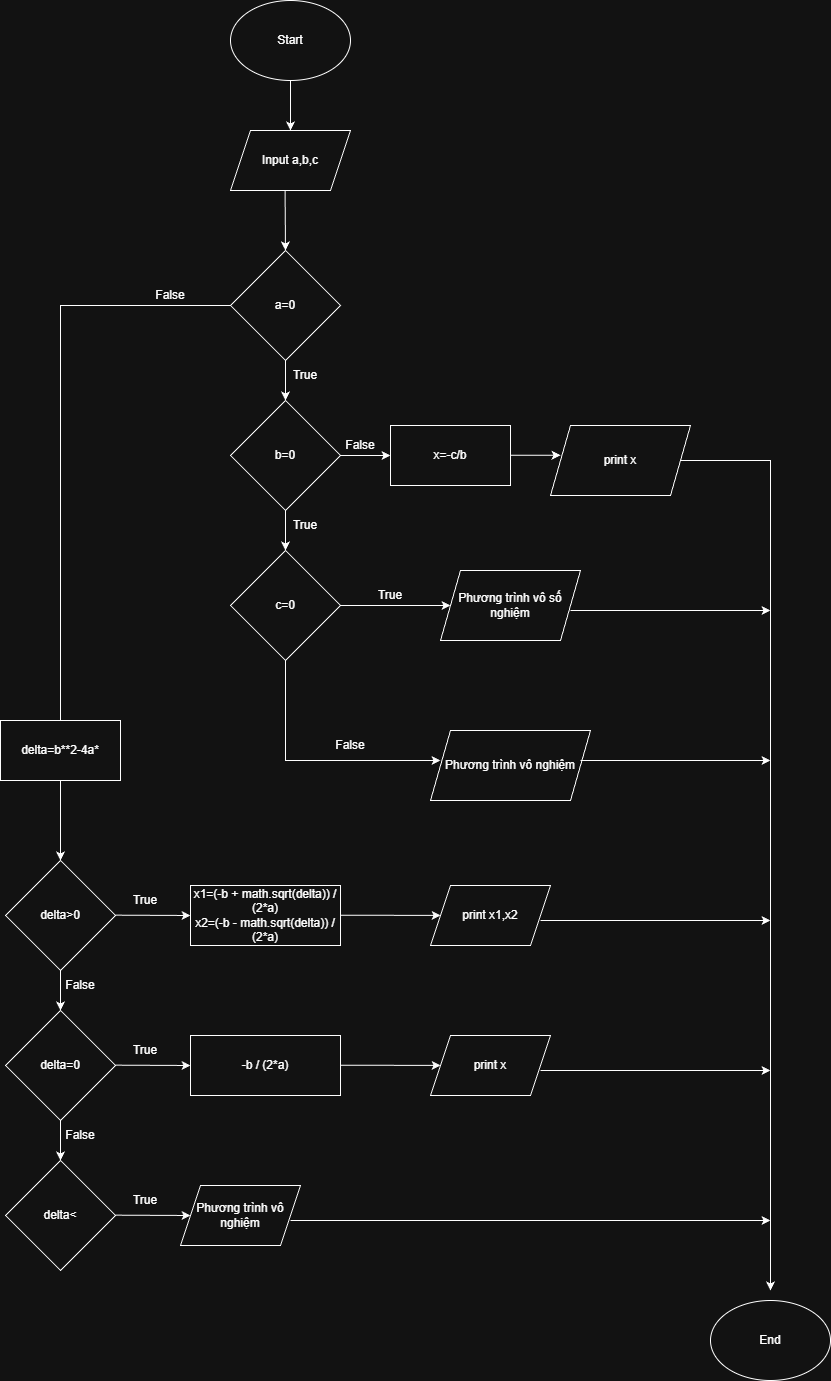

The diagram above was exported from draw.io. Its source (the exported page's mxGraphModel, read from the mxfile embedded in the PNG):
<mxGraphModel dx="719" dy="2108" grid="1" gridSize="10" guides="1" tooltips="1" connect="1" arrows="1" fold="1" page="1" pageScale="1" pageWidth="1169" pageHeight="1654" math="0" shadow="0">
  <root>
    <mxCell id="0" />
    <mxCell id="1" parent="0" />
    <mxCell id="RKHHvElRvhS3YU7455oW-1" value="Start" style="ellipse;whiteSpace=wrap;html=1;" vertex="1" parent="1">
      <mxGeometry x="550" y="-320" width="120" height="80" as="geometry" />
    </mxCell>
    <mxCell id="RKHHvElRvhS3YU7455oW-2" value="" style="endArrow=classic;html=1;rounded=0;" edge="1" parent="1">
      <mxGeometry width="50" height="50" relative="1" as="geometry">
        <mxPoint x="610" y="-240" as="sourcePoint" />
        <mxPoint x="610" y="-190" as="targetPoint" />
      </mxGeometry>
    </mxCell>
    <mxCell id="RKHHvElRvhS3YU7455oW-3" value="Input a,b,c" style="shape=parallelogram;perimeter=parallelogramPerimeter;whiteSpace=wrap;html=1;fixedSize=1;" vertex="1" parent="1">
      <mxGeometry x="550" y="-190" width="120" height="60" as="geometry" />
    </mxCell>
    <mxCell id="RKHHvElRvhS3YU7455oW-4" value="delta&amp;gt;0" style="rhombus;whiteSpace=wrap;html=1;" vertex="1" parent="1">
      <mxGeometry x="325" y="540" width="110" height="110" as="geometry" />
    </mxCell>
    <mxCell id="RKHHvElRvhS3YU7455oW-5" value="" style="endArrow=classic;html=1;rounded=0;entryX=0.5;entryY=0;entryDx=0;entryDy=0;exitX=0;exitY=0.5;exitDx=0;exitDy=0;" edge="1" parent="1" source="RKHHvElRvhS3YU7455oW-26" target="RKHHvElRvhS3YU7455oW-4">
      <mxGeometry width="50" height="50" relative="1" as="geometry">
        <mxPoint x="380" y="-350" as="sourcePoint" />
        <mxPoint x="430" y="260" as="targetPoint" />
        <Array as="points">
          <mxPoint x="380" y="-15" />
        </Array>
      </mxGeometry>
    </mxCell>
    <mxCell id="RKHHvElRvhS3YU7455oW-6" value="delta=b**2-4a*" style="rounded=0;whiteSpace=wrap;html=1;" vertex="1" parent="1">
      <mxGeometry x="320" y="400" width="120" height="60" as="geometry" />
    </mxCell>
    <mxCell id="RKHHvElRvhS3YU7455oW-7" value="" style="endArrow=classic;html=1;rounded=0;" edge="1" parent="1">
      <mxGeometry width="50" height="50" relative="1" as="geometry">
        <mxPoint x="435" y="594.66" as="sourcePoint" />
        <mxPoint x="510" y="595" as="targetPoint" />
      </mxGeometry>
    </mxCell>
    <mxCell id="RKHHvElRvhS3YU7455oW-8" value="x1=(-b + math.sqrt(delta)) / (&lt;span class=&quot;hljs-number&quot;&gt;2&lt;/span&gt;*a)&lt;br&gt;x2=(-b - math.sqrt(delta)) / (&lt;span class=&quot;hljs-number&quot;&gt;2&lt;/span&gt;*a)" style="rounded=0;whiteSpace=wrap;html=1;" vertex="1" parent="1">
      <mxGeometry x="510" y="565" width="150" height="60" as="geometry" />
    </mxCell>
    <mxCell id="RKHHvElRvhS3YU7455oW-9" value="print x1,x2" style="shape=parallelogram;perimeter=parallelogramPerimeter;whiteSpace=wrap;html=1;fixedSize=1;" vertex="1" parent="1">
      <mxGeometry x="750" y="565" width="120" height="60" as="geometry" />
    </mxCell>
    <mxCell id="RKHHvElRvhS3YU7455oW-10" value="" style="endArrow=classic;html=1;rounded=0;" edge="1" parent="1" target="RKHHvElRvhS3YU7455oW-9">
      <mxGeometry width="50" height="50" relative="1" as="geometry">
        <mxPoint x="660" y="594.71" as="sourcePoint" />
        <mxPoint x="735" y="595.0500000000001" as="targetPoint" />
      </mxGeometry>
    </mxCell>
    <mxCell id="RKHHvElRvhS3YU7455oW-11" value="True" style="text;html=1;whiteSpace=wrap;strokeColor=none;fillColor=none;align=center;verticalAlign=middle;rounded=0;" vertex="1" parent="1">
      <mxGeometry x="435" y="565" width="60" height="30" as="geometry" />
    </mxCell>
    <mxCell id="RKHHvElRvhS3YU7455oW-12" value="" style="endArrow=classic;html=1;rounded=0;" edge="1" parent="1">
      <mxGeometry width="50" height="50" relative="1" as="geometry">
        <mxPoint x="380" y="650" as="sourcePoint" />
        <mxPoint x="380" y="690" as="targetPoint" />
      </mxGeometry>
    </mxCell>
    <mxCell id="RKHHvElRvhS3YU7455oW-13" value="False" style="text;html=1;whiteSpace=wrap;strokeColor=none;fillColor=none;align=center;verticalAlign=middle;rounded=0;" vertex="1" parent="1">
      <mxGeometry x="370" y="650" width="60" height="30" as="geometry" />
    </mxCell>
    <mxCell id="RKHHvElRvhS3YU7455oW-14" value="delta=0" style="rhombus;whiteSpace=wrap;html=1;" vertex="1" parent="1">
      <mxGeometry x="325" y="690" width="110" height="110" as="geometry" />
    </mxCell>
    <mxCell id="RKHHvElRvhS3YU7455oW-15" value="" style="endArrow=classic;html=1;rounded=0;" edge="1" parent="1">
      <mxGeometry width="50" height="50" relative="1" as="geometry">
        <mxPoint x="435" y="744.66" as="sourcePoint" />
        <mxPoint x="510" y="745" as="targetPoint" />
      </mxGeometry>
    </mxCell>
    <mxCell id="RKHHvElRvhS3YU7455oW-16" value="-b / (&lt;span class=&quot;hljs-number&quot;&gt;2&lt;/span&gt;*a)" style="rounded=0;whiteSpace=wrap;html=1;" vertex="1" parent="1">
      <mxGeometry x="510" y="715" width="150" height="60" as="geometry" />
    </mxCell>
    <mxCell id="RKHHvElRvhS3YU7455oW-17" value="print x" style="shape=parallelogram;perimeter=parallelogramPerimeter;whiteSpace=wrap;html=1;fixedSize=1;" vertex="1" parent="1">
      <mxGeometry x="750" y="715" width="120" height="60" as="geometry" />
    </mxCell>
    <mxCell id="RKHHvElRvhS3YU7455oW-18" value="" style="endArrow=classic;html=1;rounded=0;" edge="1" parent="1" target="RKHHvElRvhS3YU7455oW-17">
      <mxGeometry width="50" height="50" relative="1" as="geometry">
        <mxPoint x="660" y="744.71" as="sourcePoint" />
        <mxPoint x="735" y="745.0500000000001" as="targetPoint" />
      </mxGeometry>
    </mxCell>
    <mxCell id="RKHHvElRvhS3YU7455oW-19" value="True" style="text;html=1;whiteSpace=wrap;strokeColor=none;fillColor=none;align=center;verticalAlign=middle;rounded=0;" vertex="1" parent="1">
      <mxGeometry x="435" y="715" width="60" height="30" as="geometry" />
    </mxCell>
    <mxCell id="RKHHvElRvhS3YU7455oW-20" value="" style="endArrow=classic;html=1;rounded=0;" edge="1" parent="1">
      <mxGeometry width="50" height="50" relative="1" as="geometry">
        <mxPoint x="380" y="800" as="sourcePoint" />
        <mxPoint x="380" y="840" as="targetPoint" />
      </mxGeometry>
    </mxCell>
    <mxCell id="RKHHvElRvhS3YU7455oW-21" value="False" style="text;html=1;whiteSpace=wrap;strokeColor=none;fillColor=none;align=center;verticalAlign=middle;rounded=0;" vertex="1" parent="1">
      <mxGeometry x="370" y="800" width="60" height="30" as="geometry" />
    </mxCell>
    <mxCell id="RKHHvElRvhS3YU7455oW-22" value="delta&amp;lt;" style="rhombus;whiteSpace=wrap;html=1;" vertex="1" parent="1">
      <mxGeometry x="325" y="840" width="110" height="110" as="geometry" />
    </mxCell>
    <mxCell id="RKHHvElRvhS3YU7455oW-23" value="" style="endArrow=classic;html=1;rounded=0;" edge="1" parent="1">
      <mxGeometry width="50" height="50" relative="1" as="geometry">
        <mxPoint x="435" y="894.6599999999999" as="sourcePoint" />
        <mxPoint x="510" y="895" as="targetPoint" />
      </mxGeometry>
    </mxCell>
    <mxCell id="RKHHvElRvhS3YU7455oW-24" value="Phương trình vô nghiệm" style="shape=parallelogram;perimeter=parallelogramPerimeter;whiteSpace=wrap;html=1;fixedSize=1;" vertex="1" parent="1">
      <mxGeometry x="500" y="865" width="120" height="60" as="geometry" />
    </mxCell>
    <mxCell id="RKHHvElRvhS3YU7455oW-25" value="True" style="text;html=1;whiteSpace=wrap;strokeColor=none;fillColor=none;align=center;verticalAlign=middle;rounded=0;" vertex="1" parent="1">
      <mxGeometry x="435" y="865" width="60" height="30" as="geometry" />
    </mxCell>
    <mxCell id="RKHHvElRvhS3YU7455oW-26" value="a=0" style="rhombus;whiteSpace=wrap;html=1;" vertex="1" parent="1">
      <mxGeometry x="550" y="-70" width="110" height="110" as="geometry" />
    </mxCell>
    <mxCell id="RKHHvElRvhS3YU7455oW-27" value="" style="endArrow=classic;html=1;rounded=0;exitX=0.5;exitY=1;exitDx=0;exitDy=0;" edge="1" parent="1" source="RKHHvElRvhS3YU7455oW-26">
      <mxGeometry width="50" height="50" relative="1" as="geometry">
        <mxPoint x="665" y="80" as="sourcePoint" />
        <mxPoint x="605" y="80" as="targetPoint" />
      </mxGeometry>
    </mxCell>
    <mxCell id="RKHHvElRvhS3YU7455oW-28" value="True" style="text;html=1;whiteSpace=wrap;strokeColor=none;fillColor=none;align=center;verticalAlign=middle;rounded=0;" vertex="1" parent="1">
      <mxGeometry x="595" y="40" width="60" height="30" as="geometry" />
    </mxCell>
    <mxCell id="RKHHvElRvhS3YU7455oW-29" value="b=0" style="rhombus;whiteSpace=wrap;html=1;" vertex="1" parent="1">
      <mxGeometry x="550" y="80" width="110" height="110" as="geometry" />
    </mxCell>
    <mxCell id="RKHHvElRvhS3YU7455oW-30" value="" style="endArrow=classic;html=1;rounded=0;exitX=0.5;exitY=1;exitDx=0;exitDy=0;" edge="1" parent="1">
      <mxGeometry width="50" height="50" relative="1" as="geometry">
        <mxPoint x="605" y="190" as="sourcePoint" />
        <mxPoint x="605" y="230" as="targetPoint" />
      </mxGeometry>
    </mxCell>
    <mxCell id="RKHHvElRvhS3YU7455oW-31" value="True" style="text;html=1;whiteSpace=wrap;strokeColor=none;fillColor=none;align=center;verticalAlign=middle;rounded=0;" vertex="1" parent="1">
      <mxGeometry x="595" y="190" width="60" height="30" as="geometry" />
    </mxCell>
    <mxCell id="RKHHvElRvhS3YU7455oW-32" value="c=0" style="rhombus;whiteSpace=wrap;html=1;" vertex="1" parent="1">
      <mxGeometry x="550" y="230" width="110" height="110" as="geometry" />
    </mxCell>
    <mxCell id="RKHHvElRvhS3YU7455oW-33" value="" style="endArrow=classic;html=1;rounded=0;exitX=1;exitY=0.5;exitDx=0;exitDy=0;" edge="1" parent="1" source="RKHHvElRvhS3YU7455oW-32" target="RKHHvElRvhS3YU7455oW-34">
      <mxGeometry width="50" height="50" relative="1" as="geometry">
        <mxPoint x="660" y="280" as="sourcePoint" />
        <mxPoint x="740" y="285" as="targetPoint" />
      </mxGeometry>
    </mxCell>
    <mxCell id="RKHHvElRvhS3YU7455oW-34" value="Phương trình vô số nghiệm" style="shape=parallelogram;perimeter=parallelogramPerimeter;whiteSpace=wrap;html=1;fixedSize=1;" vertex="1" parent="1">
      <mxGeometry x="760" y="250" width="140" height="70" as="geometry" />
    </mxCell>
    <mxCell id="RKHHvElRvhS3YU7455oW-35" value="" style="endArrow=classic;html=1;rounded=0;entryX=0.5;entryY=0;entryDx=0;entryDy=0;" edge="1" parent="1" target="RKHHvElRvhS3YU7455oW-26">
      <mxGeometry width="50" height="50" relative="1" as="geometry">
        <mxPoint x="604.5699999999999" y="-130" as="sourcePoint" />
        <mxPoint x="604.5699999999999" y="-80" as="targetPoint" />
      </mxGeometry>
    </mxCell>
    <mxCell id="RKHHvElRvhS3YU7455oW-36" value="False" style="text;html=1;whiteSpace=wrap;strokeColor=none;fillColor=none;align=center;verticalAlign=middle;rounded=0;" vertex="1" parent="1">
      <mxGeometry x="460" y="-40" width="60" height="30" as="geometry" />
    </mxCell>
    <mxCell id="RKHHvElRvhS3YU7455oW-37" value="" style="endArrow=classic;html=1;rounded=0;exitX=1;exitY=0.5;exitDx=0;exitDy=0;entryX=0;entryY=0.5;entryDx=0;entryDy=0;" edge="1" parent="1" source="RKHHvElRvhS3YU7455oW-29" target="RKHHvElRvhS3YU7455oW-38">
      <mxGeometry width="50" height="50" relative="1" as="geometry">
        <mxPoint x="670" y="130" as="sourcePoint" />
        <mxPoint x="730" y="135" as="targetPoint" />
      </mxGeometry>
    </mxCell>
    <mxCell id="RKHHvElRvhS3YU7455oW-38" value="x=-c/b" style="rounded=0;whiteSpace=wrap;html=1;" vertex="1" parent="1">
      <mxGeometry x="710" y="105" width="120" height="60" as="geometry" />
    </mxCell>
    <mxCell id="RKHHvElRvhS3YU7455oW-39" value="False" style="text;html=1;whiteSpace=wrap;strokeColor=none;fillColor=none;align=center;verticalAlign=middle;rounded=0;" vertex="1" parent="1">
      <mxGeometry x="650" y="110" width="60" height="30" as="geometry" />
    </mxCell>
    <mxCell id="RKHHvElRvhS3YU7455oW-40" value="" style="endArrow=classic;html=1;rounded=0;" edge="1" parent="1">
      <mxGeometry width="50" height="50" relative="1" as="geometry">
        <mxPoint x="830" y="134.75" as="sourcePoint" />
        <mxPoint x="880" y="134.75" as="targetPoint" />
      </mxGeometry>
    </mxCell>
    <mxCell id="RKHHvElRvhS3YU7455oW-41" value="print x" style="shape=parallelogram;perimeter=parallelogramPerimeter;whiteSpace=wrap;html=1;fixedSize=1;" vertex="1" parent="1">
      <mxGeometry x="870" y="105" width="140" height="70" as="geometry" />
    </mxCell>
    <mxCell id="RKHHvElRvhS3YU7455oW-42" value="" style="endArrow=classic;html=1;rounded=0;exitX=0.5;exitY=1;exitDx=0;exitDy=0;" edge="1" parent="1" source="RKHHvElRvhS3YU7455oW-32">
      <mxGeometry width="50" height="50" relative="1" as="geometry">
        <mxPoint x="620" y="400" as="sourcePoint" />
        <mxPoint x="760" y="440" as="targetPoint" />
        <Array as="points">
          <mxPoint x="605" y="440" />
        </Array>
      </mxGeometry>
    </mxCell>
    <mxCell id="RKHHvElRvhS3YU7455oW-43" value="Phương trình vô nghiệm" style="shape=parallelogram;perimeter=parallelogramPerimeter;whiteSpace=wrap;html=1;fixedSize=1;" vertex="1" parent="1">
      <mxGeometry x="750" y="410" width="160" height="70" as="geometry" />
    </mxCell>
    <mxCell id="RKHHvElRvhS3YU7455oW-44" value="" style="endArrow=classic;html=1;rounded=0;" edge="1" parent="1">
      <mxGeometry width="50" height="50" relative="1" as="geometry">
        <mxPoint x="1000" y="140" as="sourcePoint" />
        <mxPoint x="1090" y="970" as="targetPoint" />
        <Array as="points">
          <mxPoint x="1090" y="140" />
        </Array>
      </mxGeometry>
    </mxCell>
    <mxCell id="RKHHvElRvhS3YU7455oW-45" value="" style="endArrow=classic;html=1;rounded=0;" edge="1" parent="1">
      <mxGeometry width="50" height="50" relative="1" as="geometry">
        <mxPoint x="890" y="290" as="sourcePoint" />
        <mxPoint x="1090" y="290" as="targetPoint" />
      </mxGeometry>
    </mxCell>
    <mxCell id="RKHHvElRvhS3YU7455oW-46" value="" style="endArrow=classic;html=1;rounded=0;" edge="1" parent="1">
      <mxGeometry width="50" height="50" relative="1" as="geometry">
        <mxPoint x="900" y="440" as="sourcePoint" />
        <mxPoint x="1090" y="440" as="targetPoint" />
      </mxGeometry>
    </mxCell>
    <mxCell id="RKHHvElRvhS3YU7455oW-47" value="" style="endArrow=classic;html=1;rounded=0;" edge="1" parent="1">
      <mxGeometry width="50" height="50" relative="1" as="geometry">
        <mxPoint x="860" y="600" as="sourcePoint" />
        <mxPoint x="1090" y="600" as="targetPoint" />
      </mxGeometry>
    </mxCell>
    <mxCell id="RKHHvElRvhS3YU7455oW-48" value="" style="endArrow=classic;html=1;rounded=0;" edge="1" parent="1">
      <mxGeometry width="50" height="50" relative="1" as="geometry">
        <mxPoint x="860" y="750" as="sourcePoint" />
        <mxPoint x="1090" y="750" as="targetPoint" />
      </mxGeometry>
    </mxCell>
    <mxCell id="RKHHvElRvhS3YU7455oW-49" value="" style="endArrow=classic;html=1;rounded=0;" edge="1" parent="1">
      <mxGeometry width="50" height="50" relative="1" as="geometry">
        <mxPoint x="610" y="900" as="sourcePoint" />
        <mxPoint x="1090" y="900" as="targetPoint" />
      </mxGeometry>
    </mxCell>
    <mxCell id="RKHHvElRvhS3YU7455oW-50" value="End" style="ellipse;whiteSpace=wrap;html=1;" vertex="1" parent="1">
      <mxGeometry x="1030" y="980" width="120" height="80" as="geometry" />
    </mxCell>
    <mxCell id="RKHHvElRvhS3YU7455oW-51" value="True" style="text;html=1;whiteSpace=wrap;strokeColor=none;fillColor=none;align=center;verticalAlign=middle;rounded=0;" vertex="1" parent="1">
      <mxGeometry x="680" y="260" width="60" height="30" as="geometry" />
    </mxCell>
    <mxCell id="RKHHvElRvhS3YU7455oW-52" value="False" style="text;html=1;whiteSpace=wrap;strokeColor=none;fillColor=none;align=center;verticalAlign=middle;rounded=0;" vertex="1" parent="1">
      <mxGeometry x="640" y="410" width="60" height="30" as="geometry" />
    </mxCell>
  </root>
</mxGraphModel>